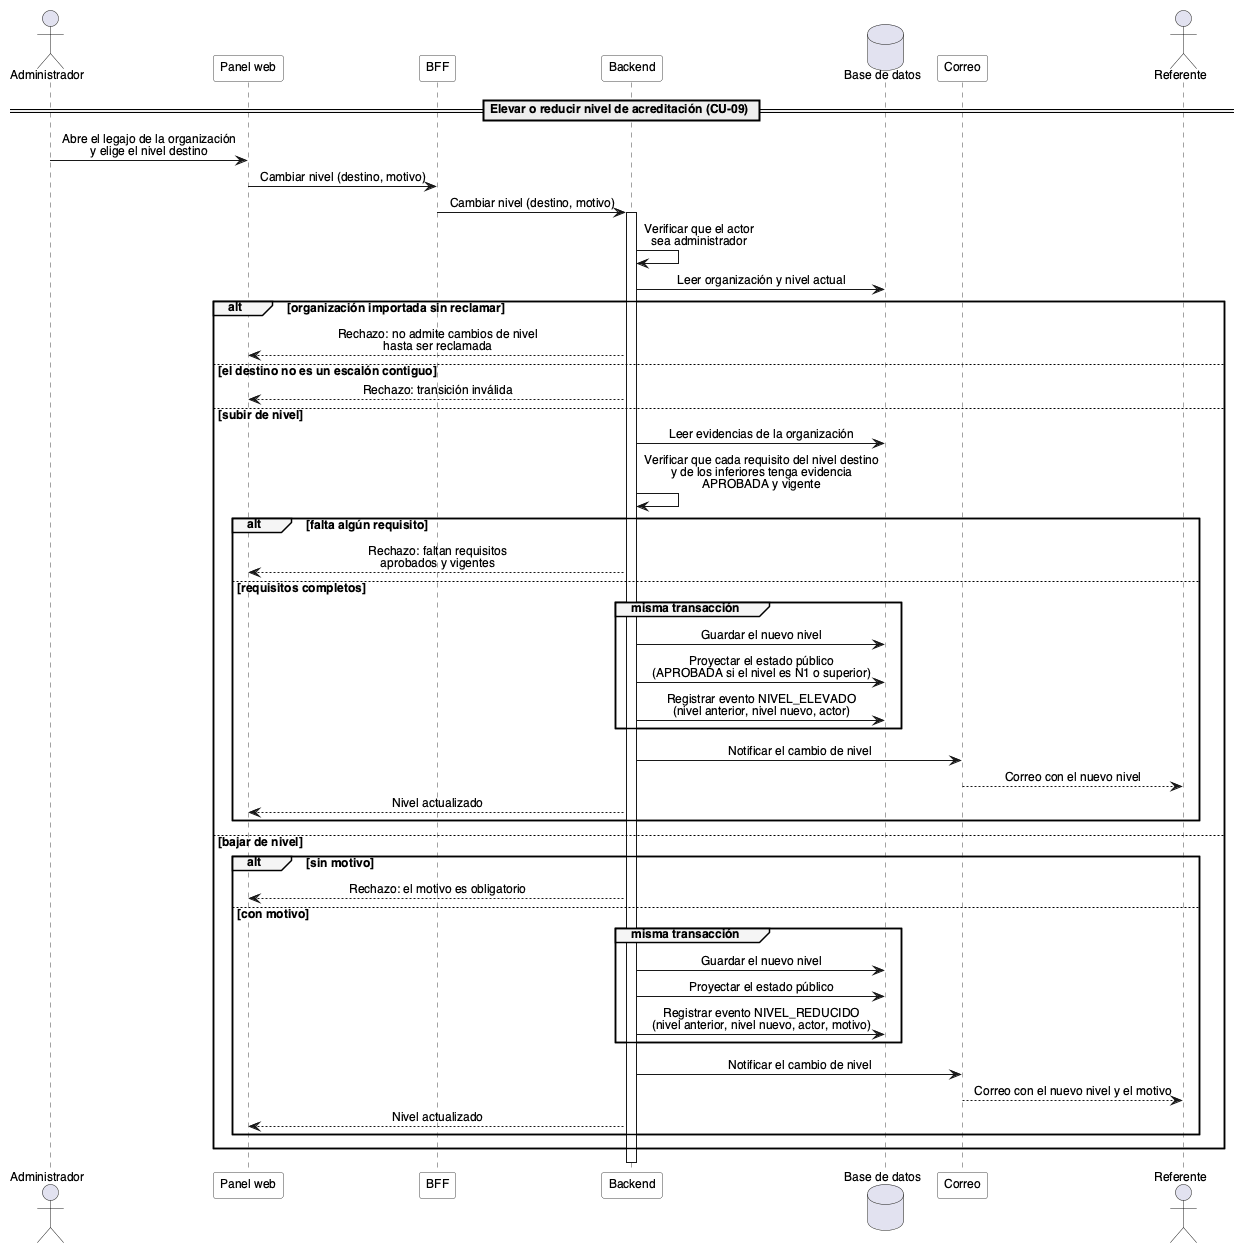

The diagram above was rendered by PlantUML. Its source (embedded in the PNG):
@startuml
!include _estilo.iuml

actor "Administrador" as Admin
participant "Panel web" as Web
participant "BFF" as BFF
participant "Backend" as Back
database "Base de datos" as DB
participant "Correo" as Mail
actor "Referente" as Ref

== Elevar o reducir nivel de acreditación (CU-09) ==

Admin -> Web : Abre el legajo de la organización\ny elige el nivel destino
Web -> BFF : Cambiar nivel (destino, motivo)
BFF -> Back : Cambiar nivel (destino, motivo)
activate Back
Back -> Back : Verificar que el actor\nsea administrador
Back -> DB : Leer organización y nivel actual

alt organización importada sin reclamar
  Back --> Web : Rechazo: no admite cambios de nivel\nhasta ser reclamada
else el destino no es un escalón contiguo
  Back --> Web : Rechazo: transición inválida
else subir de nivel
  Back -> DB : Leer evidencias de la organización
  Back -> Back : Verificar que cada requisito del nivel destino\ny de los inferiores tenga evidencia\nAPROBADA y vigente
  alt falta algún requisito
    Back --> Web : Rechazo: faltan requisitos\naprobados y vigentes
  else requisitos completos
    group misma transacción
      Back -> DB : Guardar el nuevo nivel
      Back -> DB : Proyectar el estado público\n(APROBADA si el nivel es N1 o superior)
      Back -> DB : Registrar evento NIVEL_ELEVADO\n(nivel anterior, nivel nuevo, actor)
    end
    Back -> Mail : Notificar el cambio de nivel
    Mail --> Ref : Correo con el nuevo nivel
    Back --> Web : Nivel actualizado
  end
else bajar de nivel
  alt sin motivo
    Back --> Web : Rechazo: el motivo es obligatorio
  else con motivo
    group misma transacción
      Back -> DB : Guardar el nuevo nivel
      Back -> DB : Proyectar el estado público
      Back -> DB : Registrar evento NIVEL_REDUCIDO\n(nivel anterior, nivel nuevo, actor, motivo)
    end
    Back -> Mail : Notificar el cambio de nivel
    Mail --> Ref : Correo con el nuevo nivel y el motivo
    Back --> Web : Nivel actualizado
  end
end
deactivate Back

@enduml